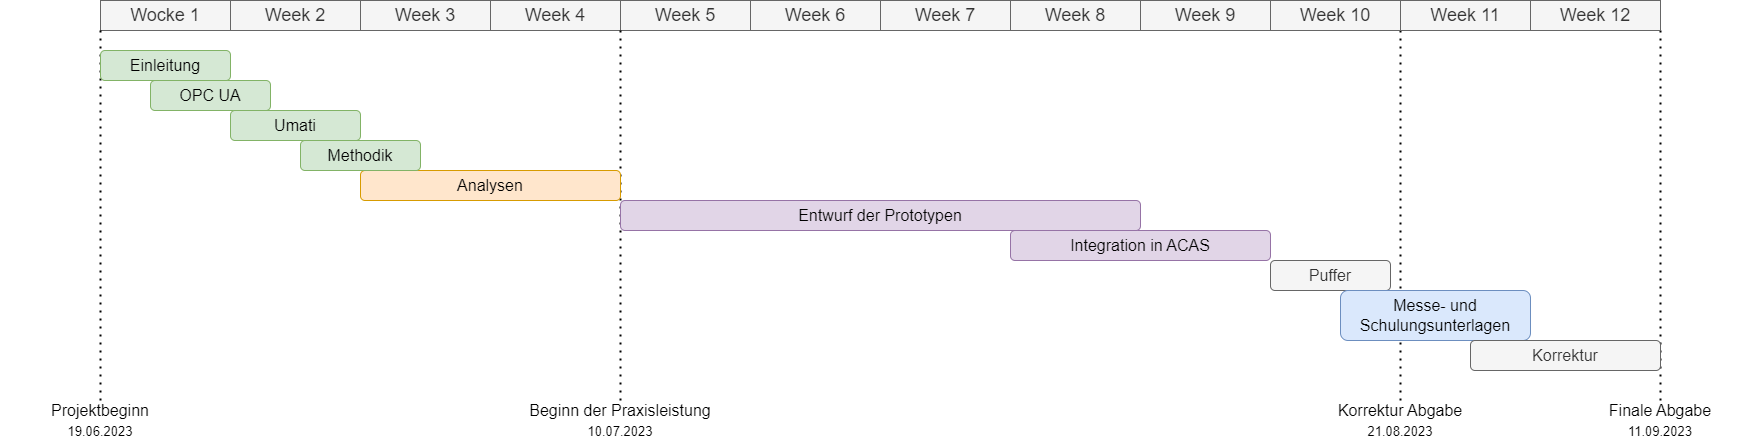

The diagram above was exported from draw.io. Its source (the exported page's mxGraphModel, read from the mxfile embedded in the PNG):
<mxGraphModel dx="1259" dy="782" grid="1" gridSize="10" guides="1" tooltips="1" connect="1" arrows="1" fold="1" page="1" pageScale="1" pageWidth="827" pageHeight="1169" math="0" shadow="0">
  <root>
    <mxCell id="0" />
    <mxCell id="1" parent="0" />
    <mxCell id="0gljjrrBjszn7Vtih4Pb-24" value="" style="endArrow=none;dashed=1;html=1;dashPattern=1 3;strokeWidth=2;rounded=0;exitX=0;exitY=1;exitDx=0;exitDy=0;fontSize=16;entryX=0.5;entryY=0;entryDx=0;entryDy=0;" parent="1" source="0gljjrrBjszn7Vtih4Pb-11" target="0gljjrrBjszn7Vtih4Pb-26" edge="1">
      <mxGeometry width="50" height="50" relative="1" as="geometry">
        <mxPoint x="870" y="350" as="sourcePoint" />
        <mxPoint x="1400" y="360" as="targetPoint" />
      </mxGeometry>
    </mxCell>
    <mxCell id="0gljjrrBjszn7Vtih4Pb-25" value="" style="endArrow=none;dashed=1;html=1;dashPattern=1 3;strokeWidth=2;rounded=0;exitX=0;exitY=1;exitDx=0;exitDy=0;fontSize=16;entryX=0.5;entryY=0;entryDx=0;entryDy=0;" parent="1" target="0gljjrrBjszn7Vtih4Pb-27" edge="1">
      <mxGeometry width="50" height="50" relative="1" as="geometry">
        <mxPoint x="1660" y="50" as="sourcePoint" />
        <mxPoint x="1660" y="360" as="targetPoint" />
      </mxGeometry>
    </mxCell>
    <mxCell id="0gljjrrBjszn7Vtih4Pb-1" value="Wocke 1" style="rounded=0;whiteSpace=wrap;html=1;fontSize=18;fillColor=#f5f5f5;fontColor=#333333;strokeColor=#666666;" parent="1" vertex="1">
      <mxGeometry x="100" y="20" width="130" height="30" as="geometry" />
    </mxCell>
    <mxCell id="0gljjrrBjszn7Vtih4Pb-2" value="Week 2" style="rounded=0;whiteSpace=wrap;html=1;fontSize=18;fillColor=#f5f5f5;fontColor=#333333;strokeColor=#666666;" parent="1" vertex="1">
      <mxGeometry x="230" y="20" width="130" height="30" as="geometry" />
    </mxCell>
    <mxCell id="0gljjrrBjszn7Vtih4Pb-3" value="Week 3" style="rounded=0;whiteSpace=wrap;html=1;fontSize=18;fillColor=#f5f5f5;fontColor=#333333;strokeColor=#666666;" parent="1" vertex="1">
      <mxGeometry x="360" y="20" width="130" height="30" as="geometry" />
    </mxCell>
    <mxCell id="0gljjrrBjszn7Vtih4Pb-4" value="Week 4" style="rounded=0;whiteSpace=wrap;html=1;fontSize=18;fillColor=#f5f5f5;fontColor=#333333;strokeColor=#666666;" parent="1" vertex="1">
      <mxGeometry x="490" y="20" width="130" height="30" as="geometry" />
    </mxCell>
    <mxCell id="0gljjrrBjszn7Vtih4Pb-5" value="Week 5" style="rounded=0;whiteSpace=wrap;html=1;fontSize=18;fillColor=#f5f5f5;fontColor=#333333;strokeColor=#666666;" parent="1" vertex="1">
      <mxGeometry x="620" y="20" width="130" height="30" as="geometry" />
    </mxCell>
    <mxCell id="0gljjrrBjszn7Vtih4Pb-6" value="Week 6" style="rounded=0;whiteSpace=wrap;html=1;fontSize=18;fillColor=#f5f5f5;fontColor=#333333;strokeColor=#666666;" parent="1" vertex="1">
      <mxGeometry x="750" y="20" width="130" height="30" as="geometry" />
    </mxCell>
    <mxCell id="0gljjrrBjszn7Vtih4Pb-7" value="Week 7" style="rounded=0;whiteSpace=wrap;html=1;fontSize=18;fillColor=#f5f5f5;fontColor=#333333;strokeColor=#666666;" parent="1" vertex="1">
      <mxGeometry x="880" y="20" width="130" height="30" as="geometry" />
    </mxCell>
    <mxCell id="0gljjrrBjszn7Vtih4Pb-8" value="Week 8" style="rounded=0;whiteSpace=wrap;html=1;fontSize=18;fillColor=#f5f5f5;fontColor=#333333;strokeColor=#666666;" parent="1" vertex="1">
      <mxGeometry x="1010" y="20" width="130" height="30" as="geometry" />
    </mxCell>
    <mxCell id="0gljjrrBjszn7Vtih4Pb-9" value="Week 9" style="rounded=0;whiteSpace=wrap;html=1;fontSize=18;fillColor=#f5f5f5;fontColor=#333333;strokeColor=#666666;" parent="1" vertex="1">
      <mxGeometry x="1140" y="20" width="130" height="30" as="geometry" />
    </mxCell>
    <mxCell id="0gljjrrBjszn7Vtih4Pb-10" value="Week 10" style="rounded=0;whiteSpace=wrap;html=1;fontSize=18;fillColor=#f5f5f5;fontColor=#333333;strokeColor=#666666;" parent="1" vertex="1">
      <mxGeometry x="1270" y="20" width="130" height="30" as="geometry" />
    </mxCell>
    <mxCell id="0gljjrrBjszn7Vtih4Pb-11" value="Week 11" style="rounded=0;whiteSpace=wrap;html=1;fontSize=18;fillColor=#f5f5f5;fontColor=#333333;strokeColor=#666666;" parent="1" vertex="1">
      <mxGeometry x="1400" y="20" width="130" height="30" as="geometry" />
    </mxCell>
    <mxCell id="0gljjrrBjszn7Vtih4Pb-12" value="Week 12" style="rounded=0;whiteSpace=wrap;html=1;fontSize=18;fillColor=#f5f5f5;fontColor=#333333;strokeColor=#666666;" parent="1" vertex="1">
      <mxGeometry x="1530" y="20" width="130" height="30" as="geometry" />
    </mxCell>
    <mxCell id="0gljjrrBjszn7Vtih4Pb-14" value="OPC UA" style="rounded=1;whiteSpace=wrap;html=1;fillColor=#d5e8d4;strokeColor=#82b366;fontSize=16;" parent="1" vertex="1">
      <mxGeometry x="150" y="100" width="120" height="30" as="geometry" />
    </mxCell>
    <mxCell id="0gljjrrBjszn7Vtih4Pb-15" value="Umati" style="rounded=1;whiteSpace=wrap;html=1;fillColor=#d5e8d4;strokeColor=#82b366;fontSize=16;" parent="1" vertex="1">
      <mxGeometry x="230" y="130" width="130" height="30" as="geometry" />
    </mxCell>
    <mxCell id="0gljjrrBjszn7Vtih4Pb-18" value="Integration in ACAS" style="rounded=1;whiteSpace=wrap;html=1;fillColor=#e1d5e7;strokeColor=#9673a6;fontSize=16;" parent="1" vertex="1">
      <mxGeometry x="1010" y="250" width="260" height="30" as="geometry" />
    </mxCell>
    <mxCell id="0gljjrrBjszn7Vtih4Pb-19" value="Puffer" style="rounded=1;whiteSpace=wrap;html=1;fillColor=#f5f5f5;strokeColor=#666666;fontColor=#333333;fontSize=16;" parent="1" vertex="1">
      <mxGeometry x="1270" y="280" width="120" height="30" as="geometry" />
    </mxCell>
    <mxCell id="0gljjrrBjszn7Vtih4Pb-20" value="Messe- und Schulungsunterlagen" style="rounded=1;whiteSpace=wrap;html=1;fillColor=#dae8fc;strokeColor=#6c8ebf;fontSize=16;" parent="1" vertex="1">
      <mxGeometry x="1340" y="310" width="190" height="50" as="geometry" />
    </mxCell>
    <mxCell id="0gljjrrBjszn7Vtih4Pb-21" value="Korrektur" style="rounded=1;whiteSpace=wrap;html=1;fillColor=#f5f5f5;strokeColor=#666666;fontColor=#333333;fontSize=16;" parent="1" vertex="1">
      <mxGeometry x="1470" y="360" width="190" height="30" as="geometry" />
    </mxCell>
    <mxCell id="0gljjrrBjszn7Vtih4Pb-26" value="Korrektur Abgabe&lt;br&gt;&lt;font style=&quot;font-size: 13px;&quot;&gt;21.08.2023&lt;/font&gt;" style="text;html=1;strokeColor=none;fillColor=none;align=center;verticalAlign=middle;whiteSpace=wrap;rounded=0;fontSize=16;" parent="1" vertex="1">
      <mxGeometry x="1300" y="420" width="200" height="40" as="geometry" />
    </mxCell>
    <mxCell id="0gljjrrBjszn7Vtih4Pb-27" value="Finale Abgabe&lt;br&gt;&lt;font style=&quot;font-size: 13px;&quot;&gt;11.09.2023&lt;/font&gt;" style="text;html=1;strokeColor=none;fillColor=none;align=center;verticalAlign=middle;whiteSpace=wrap;rounded=0;fontSize=16;" parent="1" vertex="1">
      <mxGeometry x="1560" y="420" width="200" height="40" as="geometry" />
    </mxCell>
    <mxCell id="0gljjrrBjszn7Vtih4Pb-31" value="" style="endArrow=none;dashed=1;html=1;dashPattern=1 3;strokeWidth=2;rounded=0;exitX=0;exitY=1;exitDx=0;exitDy=0;fontSize=16;entryX=0.5;entryY=0;entryDx=0;entryDy=0;" parent="1" target="0gljjrrBjszn7Vtih4Pb-32" edge="1">
      <mxGeometry width="50" height="50" relative="1" as="geometry">
        <mxPoint x="100" y="50" as="sourcePoint" />
        <mxPoint x="100.56999999999994" y="380" as="targetPoint" />
      </mxGeometry>
    </mxCell>
    <mxCell id="0gljjrrBjszn7Vtih4Pb-32" value="&lt;font style=&quot;&quot;&gt;Projektbeginn&lt;br&gt;&lt;/font&gt;&lt;font style=&quot;font-size: 13px;&quot;&gt;19.06.2023&lt;/font&gt;" style="text;html=1;strokeColor=none;fillColor=none;align=center;verticalAlign=middle;whiteSpace=wrap;rounded=0;fontSize=16;" parent="1" vertex="1">
      <mxGeometry y="420" width="200" height="40" as="geometry" />
    </mxCell>
    <mxCell id="0gljjrrBjszn7Vtih4Pb-34" value="" style="endArrow=none;dashed=1;html=1;dashPattern=1 3;strokeWidth=2;rounded=0;fontSize=16;entryX=0.5;entryY=0;entryDx=0;entryDy=0;" parent="1" target="0gljjrrBjszn7Vtih4Pb-35" edge="1">
      <mxGeometry width="50" height="50" relative="1" as="geometry">
        <mxPoint x="620" y="50" as="sourcePoint" />
        <mxPoint x="618.5699999999999" y="380" as="targetPoint" />
      </mxGeometry>
    </mxCell>
    <mxCell id="0gljjrrBjszn7Vtih4Pb-35" value="&lt;font style=&quot;&quot;&gt;Beginn der Praxisleistung&lt;br&gt;&lt;/font&gt;&lt;font style=&quot;font-size: 13px;&quot;&gt;10.07.2023&lt;/font&gt;" style="text;html=1;strokeColor=none;fillColor=none;align=center;verticalAlign=middle;whiteSpace=wrap;rounded=0;fontSize=16;" parent="1" vertex="1">
      <mxGeometry x="520" y="420" width="200" height="40" as="geometry" />
    </mxCell>
    <mxCell id="0gljjrrBjszn7Vtih4Pb-36" value="Einleitung" style="rounded=1;whiteSpace=wrap;html=1;fillColor=#d5e8d4;strokeColor=#82b366;fontSize=16;" parent="1" vertex="1">
      <mxGeometry x="100" y="70" width="130" height="30" as="geometry" />
    </mxCell>
    <mxCell id="0gljjrrBjszn7Vtih4Pb-37" value="Analysen" style="rounded=1;whiteSpace=wrap;html=1;fillColor=#ffe6cc;strokeColor=#d79b00;fontSize=16;" parent="1" vertex="1">
      <mxGeometry x="360" y="190" width="260" height="30" as="geometry" />
    </mxCell>
    <mxCell id="0gljjrrBjszn7Vtih4Pb-38" value="Entwurf der Prototypen" style="rounded=1;whiteSpace=wrap;html=1;fillColor=#e1d5e7;strokeColor=#9673a6;fontSize=16;" parent="1" vertex="1">
      <mxGeometry x="620" y="220" width="520" height="30" as="geometry" />
    </mxCell>
    <mxCell id="ZwOfallXFknYmPO1y1WA-1" value="Methodik" style="rounded=1;whiteSpace=wrap;html=1;fillColor=#d5e8d4;strokeColor=#82b366;fontSize=16;" parent="1" vertex="1">
      <mxGeometry x="300" y="160" width="120" height="30" as="geometry" />
    </mxCell>
  </root>
</mxGraphModel>